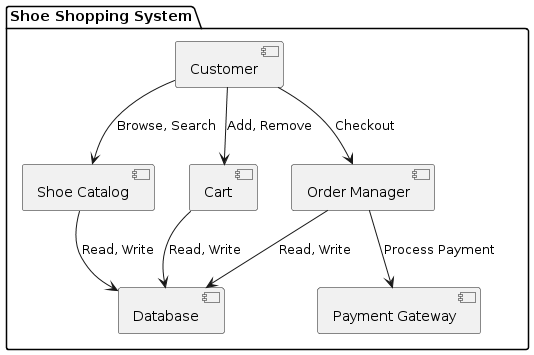

The diagram above was rendered by PlantUML. Its source (embedded in the PNG):
@startuml
package "Shoe Shopping System" {
    [Customer]
    [Shoe Catalog]
    [Cart]
    [Order Manager]
    [Payment Gateway]
    [Database]
}

[Customer] --> [Shoe Catalog] : Browse, Search
[Customer] --> [Cart] : Add, Remove
[Customer] --> [Order Manager] : Checkout

[Shoe Catalog] --> [Database] : Read, Write
[Cart] --> [Database] : Read, Write
[Order Manager] --> [Database] : Read, Write

[Order Manager] --> [Payment Gateway] : Process Payment
@enduml